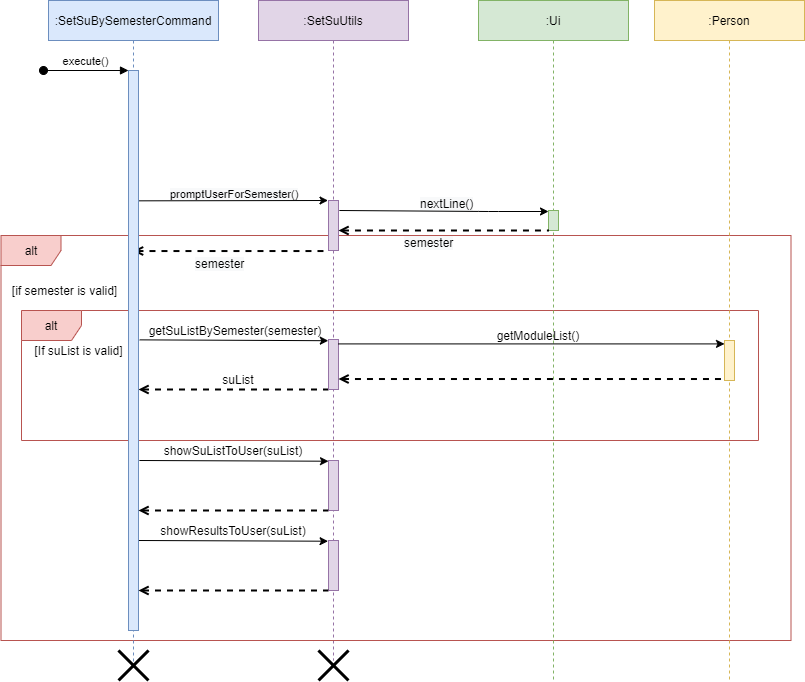

The diagram above was exported from draw.io. Its source (the exported page's mxGraphModel, read from the mxfile embedded in the PNG):
<mxGraphModel dx="1221" dy="625" grid="1" gridSize="10" guides="1" tooltips="1" connect="1" arrows="1" fold="1" page="1" pageScale="1" pageWidth="827" pageHeight="1169" math="0" shadow="0">
  <root>
    <mxCell id="0" />
    <mxCell id="1" parent="0" />
    <mxCell id="b5IrK8VOM8Nd0Z5DlNjT-7" value="&lt;span style=&quot;color: rgb(0, 0, 0); font-family: helvetica; font-size: 12px; font-style: normal; font-weight: 400; letter-spacing: normal; text-align: center; text-indent: 0px; text-transform: none; word-spacing: 0px; background-color: rgb(248, 249, 250); display: inline; float: none;&quot;&gt;nextLine()&lt;/span&gt;" style="text;whiteSpace=wrap;html=1;" vertex="1" parent="1">
      <mxGeometry x="430" y="210" width="80" height="30" as="geometry" />
    </mxCell>
    <mxCell id="OehDhqGocTLMBrLsQ3r7-60" value=":SetSuUtils" style="shape=umlLifeline;perimeter=lifelinePerimeter;container=0;collapsible=0;recursiveResize=0;rounded=0;shadow=0;strokeWidth=1;fillColor=#e1d5e7;strokeColor=#9673a6;" parent="1" vertex="1">
      <mxGeometry x="270" y="20" width="150" height="660" as="geometry" />
    </mxCell>
    <mxCell id="OehDhqGocTLMBrLsQ3r7-93" value="alt" style="shape=umlFrame;whiteSpace=wrap;html=1;fillColor=#f8cecc;strokeColor=#b85450;" parent="1" vertex="1">
      <mxGeometry x="12.5" y="255" width="790" height="405" as="geometry" />
    </mxCell>
    <mxCell id="OehDhqGocTLMBrLsQ3r7-87" value="alt" style="shape=umlFrame;whiteSpace=wrap;html=1;fillColor=#f8cecc;strokeColor=#b85450;" parent="1" vertex="1">
      <mxGeometry x="33" y="330" width="737" height="130" as="geometry" />
    </mxCell>
    <mxCell id="3nuBFxr9cyL0pnOWT2aG-1" value=":SetSuBySemesterCommand" style="shape=umlLifeline;perimeter=lifelinePerimeter;container=0;collapsible=0;recursiveResize=0;rounded=0;shadow=0;strokeWidth=1;fillColor=#dae8fc;strokeColor=#6c8ebf;" parent="1" vertex="1">
      <mxGeometry x="60" y="20" width="170" height="670" as="geometry" />
    </mxCell>
    <mxCell id="OehDhqGocTLMBrLsQ3r7-13" value=":Ui" style="shape=umlLifeline;perimeter=lifelinePerimeter;container=0;collapsible=0;recursiveResize=0;rounded=0;shadow=0;strokeWidth=1;fillColor=#d5e8d4;strokeColor=#82b366;" parent="1" vertex="1">
      <mxGeometry x="490" y="20" width="150" height="680" as="geometry" />
    </mxCell>
    <mxCell id="OehDhqGocTLMBrLsQ3r7-26" value="" style="endArrow=none;dashed=1;html=1;strokeWidth=2;entryX=-0.067;entryY=1.011;entryDx=0;entryDy=0;entryPerimeter=0;startArrow=open;startFill=0;" parent="1" source="3nuBFxr9cyL0pnOWT2aG-1" target="OehDhqGocTLMBrLsQ3r7-14" edge="1">
      <mxGeometry width="50" height="50" relative="1" as="geometry">
        <mxPoint x="230" y="260" as="sourcePoint" />
        <mxPoint x="280" y="210" as="targetPoint" />
      </mxGeometry>
    </mxCell>
    <mxCell id="OehDhqGocTLMBrLsQ3r7-28" value="" style="endArrow=none;dashed=1;html=1;strokeWidth=2;entryX=-0.033;entryY=1.011;entryDx=0;entryDy=0;entryPerimeter=0;exitX=1.3;exitY=0.179;exitDx=0;exitDy=0;exitPerimeter=0;startArrow=open;startFill=0;" parent="1" edge="1">
      <mxGeometry width="50" height="50" relative="1" as="geometry">
        <mxPoint x="150" y="409" as="sourcePoint" />
        <mxPoint x="339.66999999999985" y="409.1099999999999" as="targetPoint" />
      </mxGeometry>
    </mxCell>
    <mxCell id="OehDhqGocTLMBrLsQ3r7-32" value="" style="endArrow=classic;html=1;exitX=1.124;exitY=0.481;exitDx=0;exitDy=0;exitPerimeter=0;entryX=-0.02;entryY=0.007;entryDx=0;entryDy=0;entryPerimeter=0;" parent="1" source="3nuBFxr9cyL0pnOWT2aG-2" edge="1">
      <mxGeometry width="50" height="50" relative="1" as="geometry">
        <mxPoint x="156.00000000000003" y="260" as="sourcePoint" />
        <mxPoint x="339.79999999999995" y="360.21000000000004" as="targetPoint" />
      </mxGeometry>
    </mxCell>
    <mxCell id="OehDhqGocTLMBrLsQ3r7-35" value="getSuListBySemester(semester)" style="text;html=1;strokeColor=none;fillColor=none;align=center;verticalAlign=middle;whiteSpace=wrap;rounded=0;" parent="1" vertex="1">
      <mxGeometry x="217" y="340" width="60" height="20" as="geometry" />
    </mxCell>
    <mxCell id="OehDhqGocTLMBrLsQ3r7-37" value="suList" style="text;html=1;strokeColor=none;fillColor=none;align=center;verticalAlign=middle;whiteSpace=wrap;rounded=0;" parent="1" vertex="1">
      <mxGeometry x="210" y="389" width="80" height="20" as="geometry" />
    </mxCell>
    <mxCell id="3nuBFxr9cyL0pnOWT2aG-2" value="" style="points=[];perimeter=orthogonalPerimeter;rounded=0;shadow=0;strokeWidth=1;fillColor=#dae8fc;strokeColor=#6c8ebf;" parent="1" vertex="1">
      <mxGeometry x="140" y="90" width="10" height="560" as="geometry" />
    </mxCell>
    <mxCell id="3nuBFxr9cyL0pnOWT2aG-3" value="execute()" style="verticalAlign=bottom;startArrow=oval;endArrow=block;startSize=8;shadow=0;strokeWidth=1;labelBackgroundColor=none;" parent="1" edge="1">
      <mxGeometry x="70" y="20" as="geometry">
        <mxPoint x="55" y="90" as="sourcePoint" />
        <mxPoint x="140" y="90" as="targetPoint" />
      </mxGeometry>
    </mxCell>
    <mxCell id="OehDhqGocTLMBrLsQ3r7-14" value="" style="points=[];perimeter=orthogonalPerimeter;rounded=0;shadow=0;strokeWidth=1;fillColor=#e1d5e7;strokeColor=#9673a6;" parent="1" vertex="1">
      <mxGeometry x="340" y="220" width="10" height="50" as="geometry" />
    </mxCell>
    <mxCell id="OehDhqGocTLMBrLsQ3r7-80" value="" style="shape=umlDestroy;whiteSpace=wrap;html=1;strokeWidth=3;" parent="1" vertex="1">
      <mxGeometry x="130" y="670" width="30" height="30" as="geometry" />
    </mxCell>
    <mxCell id="OehDhqGocTLMBrLsQ3r7-82" value="" style="shape=umlDestroy;whiteSpace=wrap;html=1;strokeWidth=3;" parent="1" vertex="1">
      <mxGeometry x="330" y="670" width="30" height="30" as="geometry" />
    </mxCell>
    <mxCell id="OehDhqGocTLMBrLsQ3r7-94" value="[if semester is valid]" style="text;html=1;align=center;verticalAlign=middle;resizable=0;points=[];autosize=1;" parent="1" vertex="1">
      <mxGeometry x="16" y="300" width="120" height="20" as="geometry" />
    </mxCell>
    <mxCell id="b5IrK8VOM8Nd0Z5DlNjT-1" value="" style="endArrow=classic;html=1;entryX=-0.067;entryY=-0.011;entryDx=0;entryDy=0;entryPerimeter=0;exitX=1.033;exitY=0.3;exitDx=0;exitDy=0;exitPerimeter=0;" edge="1" parent="1">
      <mxGeometry width="50" height="50" relative="1" as="geometry">
        <mxPoint x="150.49999999999991" y="220.32999999999998" as="sourcePoint" />
        <mxPoint x="339.49999999999994" y="219.99999999999994" as="targetPoint" />
      </mxGeometry>
    </mxCell>
    <mxCell id="b5IrK8VOM8Nd0Z5DlNjT-2" value="&lt;span style=&quot;color: rgb(0 , 0 , 0) ; font-family: &amp;#34;helvetica&amp;#34; ; font-size: 11px ; font-style: normal ; font-weight: 400 ; letter-spacing: normal ; text-align: center ; text-indent: 0px ; text-transform: none ; word-spacing: 0px ; background-color: rgb(248 , 249 , 250) ; display: inline ; float: none&quot;&gt;promptUserForSemester()&lt;/span&gt;" style="text;whiteSpace=wrap;html=1;" vertex="1" parent="1">
      <mxGeometry x="180" y="200" width="70" height="30" as="geometry" />
    </mxCell>
    <mxCell id="b5IrK8VOM8Nd0Z5DlNjT-3" value="" style="points=[];perimeter=orthogonalPerimeter;rounded=0;shadow=0;strokeWidth=1;fillColor=#d5e8d4;strokeColor=#82b366;" vertex="1" parent="1">
      <mxGeometry x="560" y="230" width="10" height="20" as="geometry" />
    </mxCell>
    <mxCell id="b5IrK8VOM8Nd0Z5DlNjT-4" value="" style="endArrow=classic;html=1;exitX=1.067;exitY=0.385;exitDx=0;exitDy=0;exitPerimeter=0;" edge="1" parent="1">
      <mxGeometry width="50" height="50" relative="1" as="geometry">
        <mxPoint x="350.87000000000006" y="230" as="sourcePoint" />
        <mxPoint x="560" y="231" as="targetPoint" />
        <Array as="points">
          <mxPoint x="500" y="231" />
        </Array>
      </mxGeometry>
    </mxCell>
    <mxCell id="b5IrK8VOM8Nd0Z5DlNjT-5" value="" style="endArrow=none;dashed=1;html=1;strokeWidth=2;entryX=-0.067;entryY=1.011;entryDx=0;entryDy=0;entryPerimeter=0;startArrow=open;startFill=0;exitX=1;exitY=0.6;exitDx=0;exitDy=0;exitPerimeter=0;" edge="1" parent="1" source="OehDhqGocTLMBrLsQ3r7-14">
      <mxGeometry width="50" height="50" relative="1" as="geometry">
        <mxPoint x="365.6938095238095" y="250.00000000000006" as="sourcePoint" />
        <mxPoint x="560" y="250.00000000000006" as="targetPoint" />
      </mxGeometry>
    </mxCell>
    <mxCell id="b5IrK8VOM8Nd0Z5DlNjT-8" value="&lt;span style=&quot;color: rgb(0 , 0 , 0) ; font-family: &amp;#34;helvetica&amp;#34; ; font-size: 12px ; font-style: normal ; font-weight: 400 ; letter-spacing: normal ; text-align: center ; text-indent: 0px ; text-transform: none ; word-spacing: 0px ; background-color: rgb(248 , 249 , 250) ; display: inline ; float: none&quot;&gt;semester&lt;/span&gt;" style="text;whiteSpace=wrap;html=1;" vertex="1" parent="1">
      <mxGeometry x="414" y="249" width="80" height="30" as="geometry" />
    </mxCell>
    <mxCell id="b5IrK8VOM8Nd0Z5DlNjT-10" value="&lt;span style=&quot;color: rgb(0 , 0 , 0) ; font-family: &amp;#34;helvetica&amp;#34; ; font-size: 12px ; font-style: normal ; font-weight: 400 ; letter-spacing: normal ; text-align: center ; text-indent: 0px ; text-transform: none ; word-spacing: 0px ; background-color: rgb(248 , 249 , 250) ; display: inline ; float: none&quot;&gt;semester&lt;/span&gt;" style="text;whiteSpace=wrap;html=1;" vertex="1" parent="1">
      <mxGeometry x="205" y="270" width="80" height="30" as="geometry" />
    </mxCell>
    <mxCell id="b5IrK8VOM8Nd0Z5DlNjT-12" value="" style="points=[];perimeter=orthogonalPerimeter;rounded=0;shadow=0;strokeWidth=1;fillColor=#e1d5e7;strokeColor=#9673a6;" vertex="1" parent="1">
      <mxGeometry x="340" y="359" width="10" height="50" as="geometry" />
    </mxCell>
    <mxCell id="b5IrK8VOM8Nd0Z5DlNjT-13" value="[If suList&amp;nbsp;is valid]" style="text;html=1;align=center;verticalAlign=middle;resizable=0;points=[];autosize=1;" vertex="1" parent="1">
      <mxGeometry x="40" y="360" width="100" height="20" as="geometry" />
    </mxCell>
    <mxCell id="b5IrK8VOM8Nd0Z5DlNjT-15" value="" style="points=[];perimeter=orthogonalPerimeter;rounded=0;shadow=0;strokeWidth=1;fillColor=#e1d5e7;strokeColor=#9673a6;" vertex="1" parent="1">
      <mxGeometry x="340" y="480" width="10" height="50" as="geometry" />
    </mxCell>
    <mxCell id="b5IrK8VOM8Nd0Z5DlNjT-16" value="" style="points=[];perimeter=orthogonalPerimeter;rounded=0;shadow=0;strokeWidth=1;fillColor=#e1d5e7;strokeColor=#9673a6;" vertex="1" parent="1">
      <mxGeometry x="340" y="560" width="10" height="50" as="geometry" />
    </mxCell>
    <mxCell id="b5IrK8VOM8Nd0Z5DlNjT-17" value="showSuListToUser(suList)" style="text;html=1;strokeColor=none;fillColor=none;align=center;verticalAlign=middle;whiteSpace=wrap;rounded=0;" vertex="1" parent="1">
      <mxGeometry x="215" y="460" width="60" height="20" as="geometry" />
    </mxCell>
    <mxCell id="b5IrK8VOM8Nd0Z5DlNjT-18" value="" style="endArrow=classic;html=1;exitX=1.067;exitY=0.385;exitDx=0;exitDy=0;exitPerimeter=0;entryX=-0.02;entryY=0.007;entryDx=0;entryDy=0;entryPerimeter=0;" edge="1" parent="1">
      <mxGeometry width="50" height="50" relative="1" as="geometry">
        <mxPoint x="150.87000000000006" y="480.0000000000001" as="sourcePoint" />
        <mxPoint x="339.99999999999994" y="480.71000000000004" as="targetPoint" />
      </mxGeometry>
    </mxCell>
    <mxCell id="b5IrK8VOM8Nd0Z5DlNjT-19" value="" style="endArrow=classic;html=1;exitX=1.067;exitY=0.385;exitDx=0;exitDy=0;exitPerimeter=0;entryX=-0.02;entryY=0.007;entryDx=0;entryDy=0;entryPerimeter=0;" edge="1" parent="1">
      <mxGeometry width="50" height="50" relative="1" as="geometry">
        <mxPoint x="150.43000000000012" y="560" as="sourcePoint" />
        <mxPoint x="339.56" y="560.71" as="targetPoint" />
      </mxGeometry>
    </mxCell>
    <mxCell id="b5IrK8VOM8Nd0Z5DlNjT-20" value="" style="endArrow=none;dashed=1;html=1;strokeWidth=2;entryX=-0.033;entryY=1.011;entryDx=0;entryDy=0;entryPerimeter=0;exitX=1.3;exitY=0.179;exitDx=0;exitDy=0;exitPerimeter=0;startArrow=open;startFill=0;" edge="1" parent="1">
      <mxGeometry width="50" height="50" relative="1" as="geometry">
        <mxPoint x="150" y="530" as="sourcePoint" />
        <mxPoint x="339.66999999999985" y="530.1099999999999" as="targetPoint" />
      </mxGeometry>
    </mxCell>
    <mxCell id="b5IrK8VOM8Nd0Z5DlNjT-21" value="" style="endArrow=none;dashed=1;html=1;strokeWidth=2;entryX=-0.033;entryY=1.011;entryDx=0;entryDy=0;entryPerimeter=0;exitX=1.3;exitY=0.179;exitDx=0;exitDy=0;exitPerimeter=0;startArrow=open;startFill=0;" edge="1" parent="1">
      <mxGeometry width="50" height="50" relative="1" as="geometry">
        <mxPoint x="150" y="610" as="sourcePoint" />
        <mxPoint x="339.66999999999985" y="610.1099999999999" as="targetPoint" />
        <Array as="points">
          <mxPoint x="237.84" y="610" />
        </Array>
      </mxGeometry>
    </mxCell>
    <mxCell id="b5IrK8VOM8Nd0Z5DlNjT-22" value="showResultsToUser(suList)" style="text;html=1;strokeColor=none;fillColor=none;align=center;verticalAlign=middle;whiteSpace=wrap;rounded=0;" vertex="1" parent="1">
      <mxGeometry x="215" y="540" width="60" height="20" as="geometry" />
    </mxCell>
    <mxCell id="b5IrK8VOM8Nd0Z5DlNjT-24" value=":Person" style="shape=umlLifeline;perimeter=lifelinePerimeter;container=0;collapsible=0;recursiveResize=0;rounded=0;shadow=0;strokeWidth=1;fillColor=#fff2cc;strokeColor=#d6b656;" vertex="1" parent="1">
      <mxGeometry x="666" y="20" width="150" height="680" as="geometry" />
    </mxCell>
    <mxCell id="b5IrK8VOM8Nd0Z5DlNjT-25" value="" style="points=[];perimeter=orthogonalPerimeter;rounded=0;shadow=0;strokeWidth=1;fillColor=#fff2cc;strokeColor=#d6b656;" vertex="1" parent="1">
      <mxGeometry x="736" y="360" width="10" height="40" as="geometry" />
    </mxCell>
    <mxCell id="b5IrK8VOM8Nd0Z5DlNjT-26" value="" style="endArrow=classic;html=1;exitX=1.124;exitY=0.481;exitDx=0;exitDy=0;exitPerimeter=0;" edge="1" parent="1">
      <mxGeometry width="50" height="50" relative="1" as="geometry">
        <mxPoint x="350" y="363.41" as="sourcePoint" />
        <mxPoint x="736" y="363.4100000000001" as="targetPoint" />
      </mxGeometry>
    </mxCell>
    <mxCell id="b5IrK8VOM8Nd0Z5DlNjT-27" value="" style="endArrow=none;dashed=1;html=1;strokeWidth=2;entryX=-0.033;entryY=1.011;entryDx=0;entryDy=0;entryPerimeter=0;startArrow=open;startFill=0;" edge="1" parent="1" source="b5IrK8VOM8Nd0Z5DlNjT-12">
      <mxGeometry width="50" height="50" relative="1" as="geometry">
        <mxPoint x="546.3299999999999" y="398.41" as="sourcePoint" />
        <mxPoint x="735.9999999999998" y="398.5199999999999" as="targetPoint" />
      </mxGeometry>
    </mxCell>
    <mxCell id="b5IrK8VOM8Nd0Z5DlNjT-29" value="getModuleList()" style="text;html=1;strokeColor=none;fillColor=none;align=center;verticalAlign=middle;whiteSpace=wrap;rounded=0;" vertex="1" parent="1">
      <mxGeometry x="520" y="345" width="60" height="20" as="geometry" />
    </mxCell>
  </root>
</mxGraphModel>